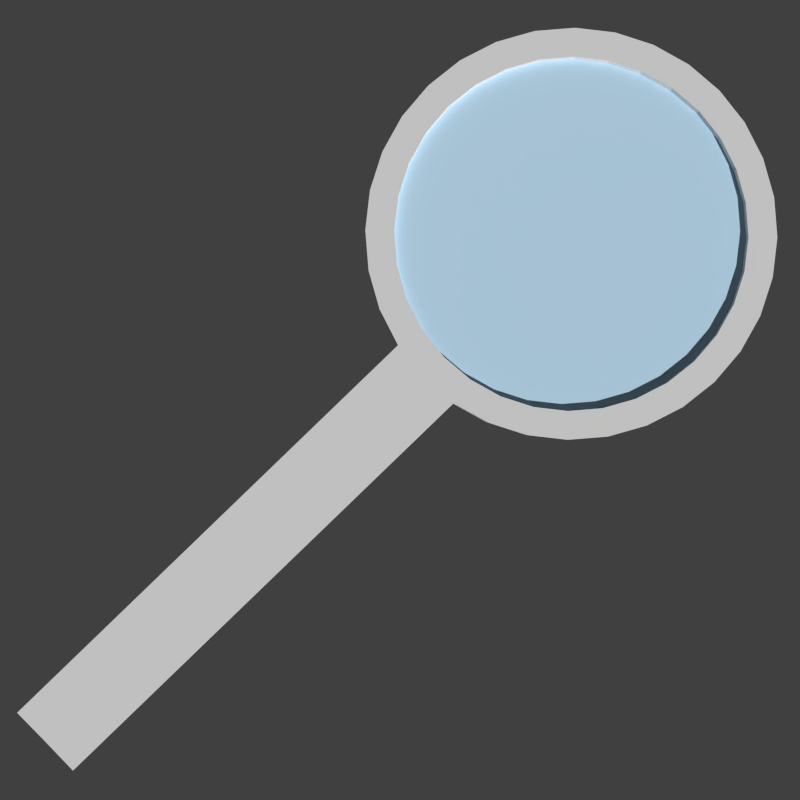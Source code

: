 # Source: Magnifying_Glass.blend  (saved by Blender 2.68.0; exported with 4.5.12 LTS)
import bpy
from mathutils import Matrix  # noqa: F401  (used for matrix-valued properties, if any)

bpy.ops.wm.read_factory_settings(use_empty=True)
scene = bpy.context.scene
scene.name = 'Scene'

# ---- collections
col_collection_1 = bpy.data.collections.new('Collection 1'); scene.collection.children.link(col_collection_1)

# ---- materials (node trees are filled in below, after node groups)
mat_material_001 = bpy.data.materials.new('Material.001')
mat_material_001.alpha_threshold = 0.0
mat_material_001.use_transparent_shadow = False
mat_material_001.roughness = 0.5
mat_material_001.line_color = (0.0, 0.0, 0.0, 1.0)
mat_material_002 = bpy.data.materials.new('Material.002')
mat_material_002.alpha_threshold = 0.0
mat_material_002.use_transparent_shadow = False
mat_material_002.diffuse_color = (0.5769, 0.8154, 1.0, 1.0)
mat_material_002.roughness = 0.5
mat_material_002.line_color = (0.0, 0.0, 0.0, 1.0)

# ---- material node trees

# ---- world
world_world = bpy.data.worlds.new('World'); scene.world = world_world
world_world.color = (0.05088, 0.05088, 0.05088)
world_world.use_sun_shadow = False
world_world.sun_shadow_jitter_overblur = 0.0
world_world.cycles.sampling_method = 'MANUAL'
world_world.cycles.sample_map_resolution = 256

# ---- cameras
cam_camera = bpy.data.cameras.new('Camera')
cam_camera.clip_end = 100.0
cam_camera.lens = 35.0
cam_camera.sensor_width = 32.0
cam_camera.sensor_height = 18.0
cam_camera.ortho_scale = 7.314
cam_camera.dof.focus_distance = 0.0
cam_camera.dof.aperture_fstop = 128.0

# ---- meshes
me_cylinder = bpy.data.meshes.new('Cylinder')
me_cylinder.from_pydata([(0.0, 1.0, -1.0), (0.0, 1.0, 1.0), (0.1951, 0.9808, -1.0), (0.1951, 0.9808, 1.0), (0.3827, 0.9239, -1.0), (0.3827, 0.9239, 1.0), (0.5556, 0.8315, -1.0), (0.5556, 0.8315, 1.0), (0.7071, 0.7071, -1.0), (0.7071, 0.7071, 1.0), (0.8315, 0.5556, -1.0), (0.8315, 0.5556, 1.0), (0.9239, 0.3827, -1.0), (0.9239, 0.3827, 1.0), (0.9808, 0.1951, -1.0), (0.9808, 0.1951, 1.0), (1.0, 7.55e-08, -1.0), (1.0, 7.55e-08, 1.0), (0.9808, -0.1951, -1.0), (0.9808, -0.1951, 1.0), (0.9239, -0.3827, -1.0), (0.9239, -0.3827, 1.0), (0.8315, -0.5556, -1.0), (0.8315, -0.5556, 1.0), (0.7071, -0.7071, -1.0), (0.7071, -0.7071, 1.0), (0.5556, -0.8315, -1.0), (0.5556, -0.8315, 1.0), (0.3827, -0.9239, -1.0), (0.3827, -0.9239, 1.0), (0.1951, -0.9808, -1.0), (0.1951, -0.9808, 1.0), (-3.258e-07, -1.0, -1.0), (-3.258e-07, -1.0, 1.0), (-0.1951, -0.9808, -1.0), (-0.1951, -0.9808, 1.0), (-0.3827, -0.9239, -1.0), (-0.3827, -0.9239, 1.0), (-0.5556, -0.8315, -1.0), (-0.5556, -0.8315, 1.0), (-0.7071, -0.7071, -1.0), (-0.7071, -0.7071, 1.0), (-0.8315, -0.5556, -1.0), (-0.8315, -0.5556, 1.0), (-0.9239, -0.3827, -1.0), (-0.9239, -0.3827, 1.0), (-0.9808, -0.1951, -1.0), (-0.9808, -0.1951, 1.0), (-1.0, 9.656e-07, -1.0), (-1.0, 9.656e-07, 1.0), (-0.9808, 0.1951, -1.0), (-0.9808, 0.1951, 1.0), (-0.9239, 0.3827, -1.0), (-0.9239, 0.3827, 1.0), (-0.8315, 0.5556, -1.0), (-0.8315, 0.5556, 1.0), (-0.7071, 0.7071, -1.0), (-0.7071, 0.7071, 1.0), (-0.5556, 0.8315, -1.0), (-0.5556, 0.8315, 1.0), (-0.3827, 0.9239, -1.0), (-0.3827, 0.9239, 1.0), (-0.1951, 0.9808, -1.0), (-0.1951, 0.9808, 1.0), (1.665e-08, 0.8598, 1.0), (0.1677, 0.8433, 1.0), (0.329, 0.7944, 1.0), (0.4777, 0.7149, 1.0), (0.608, 0.608, 1.0), (0.7149, 0.4777, 1.0), (0.7944, 0.329, 1.0), (0.8433, 0.1677, 1.0), (0.8598, 1.049e-07, 1.0), (0.8433, -0.1677, 1.0), (0.7944, -0.329, 1.0), (0.7149, -0.4777, 1.0), (0.608, -0.608, 1.0), (0.4777, -0.7149, 1.0), (0.329, -0.7944, 1.0), (0.1677, -0.8433, 1.0), (-2.635e-07, -0.8598, 1.0), (-0.1677, -0.8433, 1.0), (-0.329, -0.7944, 1.0), (-0.4777, -0.7149, 1.0), (-0.608, -0.608, 1.0), (-0.7149, -0.4777, 1.0), (-0.7944, -0.329, 1.0), (-0.8433, -0.1677, 1.0), (-0.8598, 8.702e-07, 1.0), (-0.8433, 0.1677, 1.0), (-0.7944, 0.329, 1.0), (-0.7149, 0.4777, 1.0), (-0.608, 0.608, 1.0), (-0.4777, 0.7149, 1.0), (-0.329, 0.7944, 1.0), (-0.1677, 0.8433, 1.0), (1.665e-08, 0.8598, 0.5591), (0.1677, 0.8433, 0.5591), (0.329, 0.7944, 0.5591), (0.4777, 0.7149, 0.5591), (0.608, 0.608, 0.5591), (0.7149, 0.4777, 0.5591), (0.7944, 0.329, 0.5591), (0.8433, 0.1677, 0.5591), (0.8598, 1.049e-07, 0.5591), (0.8433, -0.1677, 0.5591), (0.7944, -0.329, 0.5591), (0.7149, -0.4777, 0.5591), (0.608, -0.608, 0.5591), (0.4777, -0.7149, 0.5591), (0.329, -0.7944, 0.5591), (0.1677, -0.8433, 0.5591), (-2.635e-07, -0.8598, 0.5591), (-0.1677, -0.8433, 0.5591), (-0.329, -0.7944, 0.5591), (-0.4777, -0.7149, 0.5591), (-0.608, -0.608, 0.5591), (-0.7149, -0.4777, 0.5591), (-0.7944, -0.329, 0.5591), (-0.8433, -0.1677, 0.5591), (-0.8598, 8.702e-07, 0.5591), (-0.8433, 0.1677, 0.5591), (-0.7944, 0.329, 0.5591), (-0.7149, 0.4777, 0.5591), (-0.608, 0.608, 0.5591), (-0.4777, 0.7149, 0.5591), (-0.329, 0.7944, 0.5591), (-0.1677, 0.8433, 0.5591), (3.549, 0.1951, -1.0), (3.549, 0.1951, 1.0), (3.548, 1.63e-07, -1.0), (3.548, 1.63e-07, 1.0), (3.549, -0.1951, -1.0), (3.549, -0.1951, 1.0)], [], [(0, 1, 3, 2), (2, 3, 5, 4), (4, 5, 7, 6), (6, 7, 9, 8), (8, 9, 11, 10), (10, 11, 13, 12), (12, 13, 15, 14), (17, 19, 133, 131), (15, 17, 131, 129), (18, 19, 21, 20), (20, 21, 23, 22), (22, 23, 25, 24), (24, 25, 27, 26), (26, 27, 29, 28), (28, 29, 31, 30), (30, 31, 33, 32), (32, 33, 35, 34), (34, 35, 37, 36), (36, 37, 39, 38), (38, 39, 41, 40), (40, 41, 43, 42), (42, 43, 45, 44), (44, 45, 47, 46), (46, 47, 49, 48), (48, 49, 51, 50), (50, 51, 53, 52), (52, 53, 55, 54), (54, 55, 57, 56), (56, 57, 59, 58), (58, 59, 61, 60), (33, 31, 79, 80), (62, 63, 1, 0), (60, 61, 63, 62), (0, 2, 4, 6, 8, 10, 12, 14, 16, 18, 20, 22, 24, 26, 28, 30, 32, 34, 36, 38, 40, 42, 44, 46, 48, 50, 52, 54, 56, 58, 60, 62), (83, 82, 114, 115), (9, 7, 67, 68), (47, 45, 86, 87), (3, 1, 64, 65), (23, 21, 74, 75), (61, 59, 93, 94), (37, 35, 81, 82), (13, 11, 69, 70), (51, 49, 88, 89), (27, 25, 76, 77), (1, 63, 95, 64), (41, 39, 83, 84), (17, 15, 71, 72), (55, 53, 90, 91), (31, 29, 78, 79), (7, 5, 66, 67), (45, 43, 85, 86), (21, 19, 73, 74), (59, 57, 92, 93), (35, 33, 80, 81), (11, 9, 68, 69), (49, 47, 87, 88), (25, 23, 75, 76), (63, 61, 94, 95), (39, 37, 82, 83), (15, 13, 70, 71), (53, 51, 89, 90), (29, 27, 77, 78), (5, 3, 65, 66), (43, 41, 84, 85), (19, 17, 72, 73), (57, 55, 91, 92), (97, 96, 127, 126, 125, 124, 123, 122, 121, 120, 119, 118, 117, 116, 115, 114, 113, 112, 111, 110, 109, 108, 107, 106, 105, 104, 103, 102, 101, 100, 99, 98), (78, 77, 109, 110), (73, 72, 104, 105), (68, 67, 99, 100), (94, 93, 125, 126), (89, 88, 120, 121), (84, 83, 115, 116), (79, 78, 110, 111), (74, 73, 105, 106), (69, 68, 100, 101), (95, 94, 126, 127), (90, 89, 121, 122), (85, 84, 116, 117), (80, 79, 111, 112), (75, 74, 106, 107), (70, 69, 101, 102), (65, 64, 96, 97), (64, 95, 127, 96), (91, 90, 122, 123), (86, 85, 117, 118), (81, 80, 112, 113), (76, 75, 107, 108), (71, 70, 102, 103), (66, 65, 97, 98), (92, 91, 123, 124), (87, 86, 118, 119), (82, 81, 113, 114), (77, 76, 108, 109), (72, 71, 103, 104), (67, 66, 98, 99), (93, 92, 124, 125), (88, 87, 119, 120), (128, 129, 131, 130), (130, 131, 133, 132), (16, 14, 128, 130), (18, 16, 130, 132), (14, 15, 129, 128), (19, 18, 132, 133)])
me_cylinder.polygons.foreach_set('material_index', [0, 0, 0, 0, 0, 0, 0, 0, 0, 0, 0, 0, 0, 0, 0, 0, 0, 0, 0, 0, 0, 0, 0, 0, 0, 0, 0, 0, 0, 0, 0, 0, 0, 1, 0, 0, 0, 0, 0, 0, 0, 0, 0, 0, 0, 0, 0, 0, 0, 0, 0, 0, 0, 0, 0, 0, 0, 0, 0, 0, 0, 0, 0, 0, 0, 0, 1, 0, 0, 0, 0, 0, 0, 0, 0, 0, 0, 0, 0, 0, 0, 0, 0, 0, 0, 0, 0, 0, 0, 0, 0, 0, 0, 0, 0, 0, 0, 0, 0, 0, 0, 0, 0, 0])
me_cylinder.materials.append(mat_material_001)
me_cylinder.materials.append(mat_material_002)
me_cylinder.use_remesh_preserve_volume = False
me_cylinder.use_remesh_preserve_attributes = False
me_cylinder.use_mirror_vertex_groups = False
me_cylinder.update()

# ---- objects
ob_cylinder = bpy.data.objects.new('Cylinder', me_cylinder)
ob_camera = bpy.data.objects.new('Camera', cam_camera)

# ---- transforms, parenting, visibility, modifiers, constraints
ob_cylinder.location = (0.9611, 0.9323, 0.0)
ob_cylinder.rotation_euler = (0.0, 0.0, -2.374)
ob_cylinder.scale = (1.156, 1.156, 0.09209)
ob_cylinder.lineart.crease_threshold = 0.0
ob_camera.location = (0.0, 0.0, 5.0)
ob_camera.lock_rotations_4d = False
ob_camera.empty_display_type = 'ARROWS'
ob_camera.color = (0.0, 0.0, 0.0, 0.0)
ob_camera.display_type = 'WIRE'
ob_camera.lineart.crease_threshold = 0.0

# ---- collection membership
col_collection_1.objects.link(ob_cylinder)
col_collection_1.objects.link(ob_camera)

# ---- scene / render settings (as saved in the file)
scene.camera = ob_camera
scene.frame_start = 0; scene.frame_end = 0; scene.frame_set(1)
scene.render.engine = 'BLENDER_EEVEE_NEXT'
scene.render.image_settings.color_mode = 'RGB'
scene.render.image_settings.compression = 90
scene.render.resolution_x = 50
scene.render.resolution_y = 50
scene.render.resolution_percentage = 60
scene.render.dither_intensity = 0.0
scene.cycles.use_denoising = False
scene.cycles.samples = 10
scene.cycles.sampling_pattern = 'TABULATED_SOBOL'
scene.cycles.light_sampling_threshold = 0.0
scene.cycles.use_adaptive_sampling = False
scene.cycles.use_light_tree = False
scene.cycles.blur_glossy = 0.0
scene.cycles.volume_bounces = 1
scene.cycles.pixel_filter_type = 'GAUSSIAN'
scene.cycles.sample_clamp_indirect = 0.0
scene.view_settings.view_transform = 'Standard'
bpy.context.view_layer.update()

# ---- added for rendering (the .blend has no usable light): sun
light_auto_sun = bpy.data.lights.new('AutoSun', 'SUN')
light_auto_sun.energy = 3.0
light_auto_sun.angle = 0.0523599
ob_auto_sun = bpy.data.objects.new('AutoSun', light_auto_sun)
scene.collection.objects.link(ob_auto_sun)
ob_auto_sun.rotation_euler = (0.872665, 0.174533, 0.523599)
bpy.context.view_layer.update()
